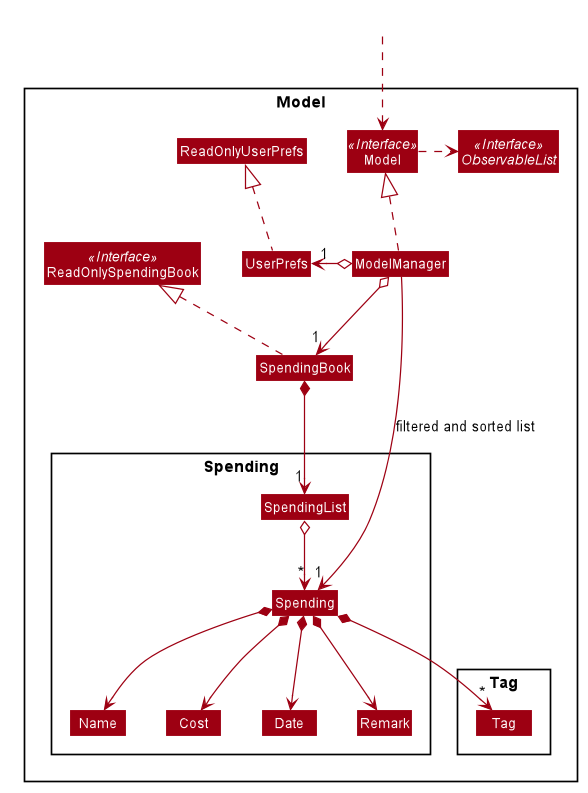

The diagram above was rendered by PlantUML. Its source (embedded in the PNG):
@startuml








skinparam BackgroundColor #FFFFFFF

skinparam Shadowing false

skinparam Class {
    FontColor #FFFFFF
    BorderThickness 1
    BorderColor #FFFFFF
    StereotypeFontColor #FFFFFF
    FontName Arial
}

skinparam Actor {
    BorderColor #000000
    Color #000000
    FontName Arial
}

skinparam Sequence {
    MessageAlign center
    BoxFontSize 15
    BoxPadding 0
    BoxFontColor #FFFFFF
    FontName Arial
}

skinparam Participant {
    FontColor #FFFFFFF
    Padding 20
}

skinparam MinClassWidth 50
skinparam ParticipantPadding 10
skinparam Shadowing false
skinparam DefaultTextAlignment center
skinparam packageStyle Rectangle

hide footbox
hide members
hide circle
skinparam arrowThickness 1.1
skinparam arrowColor #9D0012
skinparam classBackgroundColor #9D0012

Package Model <<Rectangle>>{
Interface ReadOnlySpendingBook <<Interface>>
Interface Model <<Interface>>
Interface ObservableList <<Interface>>
Class SpendingBook
Class ReadOnlySpendingBook
Class Model
Class ModelManager
Class UserPrefs
Class ReadOnlyUserPrefs

Package Spending {
class Spending
class Name
class Cost
class Date
class Remark
class SpendingList
}

Package Tag {
Class Tag
}
}

Class HiddenOutside #FFFFFF
HiddenOutside ..> Model

SpendingBook .up.|> ReadOnlySpendingBook

ModelManager .up.|> Model
Model .right.> ObservableList
ModelManager o--> "1" SpendingBook
ModelManager o-left-> "1" UserPrefs
UserPrefs .up.|> ReadOnlyUserPrefs

SpendingBook *--> "1" SpendingList
SpendingList o--> "*" Spending
Spending *--> Name
Spending *--> Cost
Spending *--> Date
Spending *--> Remark
Spending *--> "*" Tag

Name -[hidden]right-> Cost
Cost -[hidden]right-> Date
Date -[hidden]right-> Remark

ModelManager -->"1" Spending : filtered and sorted list
@enduml